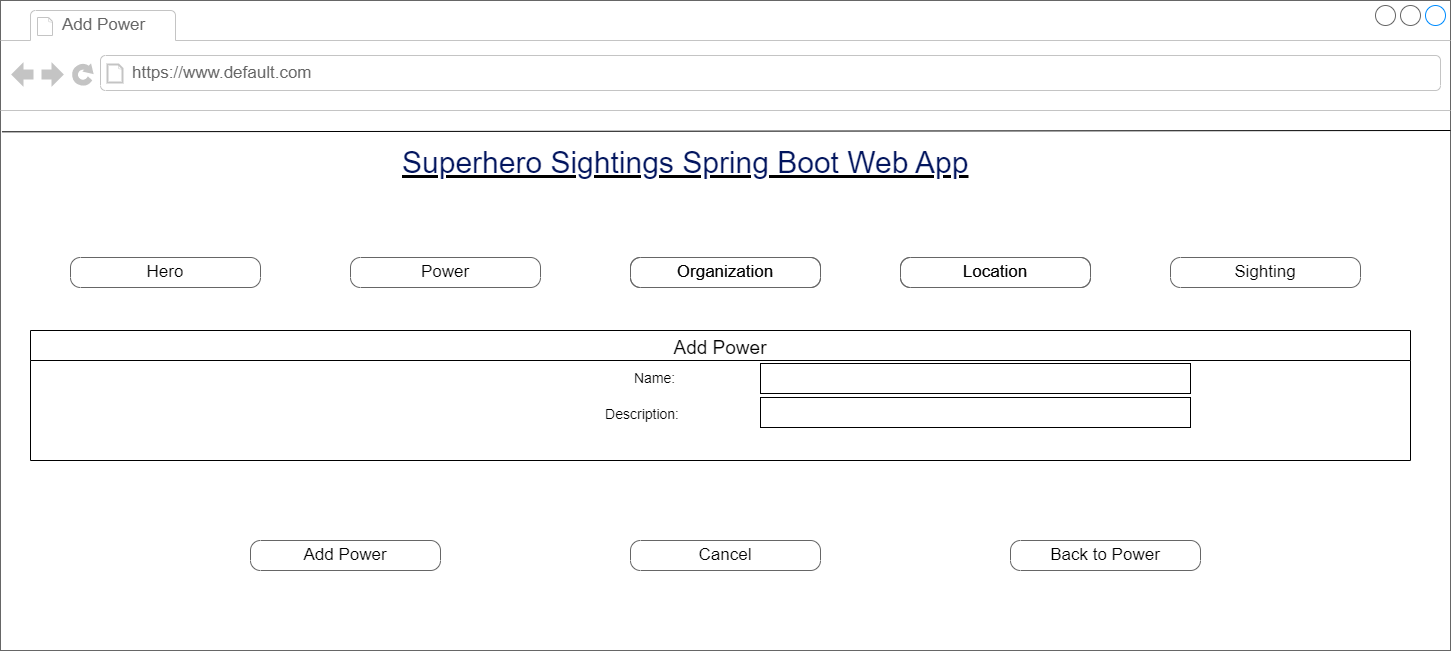

The diagram above was exported from draw.io. Its source (the exported page's mxGraphModel, read from the mxfile embedded in the PNG):
<mxGraphModel dx="1077" dy="528" grid="1" gridSize="10" guides="1" tooltips="1" connect="1" arrows="1" fold="1" page="1" pageScale="1" pageWidth="1100" pageHeight="850" background="none" math="0" shadow="0">
  <root>
    <object label="" id="0">
      <mxCell />
    </object>
    <mxCell id="1" parent="0" />
    <mxCell id="7026571954dc6520-1" value="" style="strokeWidth=1;shadow=0;dashed=0;align=left;html=1;shape=mxgraph.mockup.containers.browserWindow;rSize=0;strokeColor=#666666;mainText=,;recursiveResize=0;rounded=0;labelBackgroundColor=none;fontFamily=Verdana;fontSize=12" parent="1" vertex="1">
      <mxGeometry x="250" y="10" width="1450" height="650" as="geometry" />
    </mxCell>
    <mxCell id="7026571954dc6520-2" value="Add Power" style="strokeWidth=1;shadow=0;dashed=0;align=center;html=1;shape=mxgraph.mockup.containers.anchor;fontSize=17;fontColor=#666666;align=left;" parent="7026571954dc6520-1" vertex="1">
      <mxGeometry x="60" y="12" width="150" height="26" as="geometry" />
    </mxCell>
    <mxCell id="7026571954dc6520-3" value="https://www.default.com" style="strokeWidth=1;shadow=0;dashed=0;align=center;html=1;shape=mxgraph.mockup.containers.anchor;rSize=0;fontSize=17;fontColor=#666666;align=left;" parent="7026571954dc6520-1" vertex="1">
      <mxGeometry x="130" y="60" width="250" height="26" as="geometry" />
    </mxCell>
    <mxCell id="7026571954dc6520-4" value="&lt;h2 style=&quot;box-sizing: border-box; margin-top: 0px; margin-bottom: 0.5rem; font-weight: 300; line-height: 1.2; font-size: 1.875rem; font-family: Arial, Helvetica, sans-serif; color: rgb(2, 21, 94); padding-top: 12px; padding-bottom: 0px; background-color: rgb(255, 255, 255);&quot; id=&quot;yui_3_17_2_1_1667340755161_39&quot;&gt;Superhero Sightings Spring Boot Web App&lt;/h2&gt;" style="text;html=1;points=[];align=left;verticalAlign=top;spacingTop=-4;fontSize=30;fontFamily=Verdana;fontStyle=4" parent="7026571954dc6520-1" vertex="1">
      <mxGeometry x="400" y="130" width="590" height="50" as="geometry" />
    </mxCell>
    <mxCell id="jvbijX7r-PZZ7w1VG2m_-4" value="" style="group" parent="7026571954dc6520-1" vertex="1" connectable="0">
      <mxGeometry x="70" y="257" width="1020" height="30" as="geometry" />
    </mxCell>
    <mxCell id="7026571954dc6520-18" value="Hero" style="strokeWidth=1;shadow=0;dashed=0;align=center;html=1;shape=mxgraph.mockup.buttons.button;strokeColor=#666666;mainText=;buttonStyle=round;fontSize=17;fontStyle=0;fillColor=none;whiteSpace=wrap;rounded=0;labelBackgroundColor=none;" parent="jvbijX7r-PZZ7w1VG2m_-4" vertex="1">
      <mxGeometry width="190" height="30" as="geometry" />
    </mxCell>
    <mxCell id="7026571954dc6520-19" value="Power" style="strokeWidth=1;shadow=0;dashed=0;align=center;html=1;shape=mxgraph.mockup.buttons.button;strokeColor=#666666;mainText=;buttonStyle=round;fontSize=17;fontStyle=0;fillColor=none;whiteSpace=wrap;rounded=0;labelBackgroundColor=none;" parent="jvbijX7r-PZZ7w1VG2m_-4" vertex="1">
      <mxGeometry x="280" width="190" height="30" as="geometry" />
    </mxCell>
    <mxCell id="jvbijX7r-PZZ7w1VG2m_-1" value="Organization" style="strokeWidth=1;shadow=0;dashed=0;align=center;html=1;shape=mxgraph.mockup.buttons.button;strokeColor=#666666;mainText=;buttonStyle=round;fontSize=17;fontStyle=0;fillColor=none;whiteSpace=wrap;rounded=0;labelBackgroundColor=none;" parent="jvbijX7r-PZZ7w1VG2m_-4" vertex="1">
      <mxGeometry x="560" width="190" height="30" as="geometry" />
    </mxCell>
    <mxCell id="jvbijX7r-PZZ7w1VG2m_-2" value="Location" style="strokeWidth=1;shadow=0;dashed=0;align=center;html=1;shape=mxgraph.mockup.buttons.button;strokeColor=#666666;mainText=;buttonStyle=round;fontSize=17;fontStyle=0;fillColor=none;whiteSpace=wrap;rounded=0;labelBackgroundColor=none;" parent="jvbijX7r-PZZ7w1VG2m_-4" vertex="1">
      <mxGeometry x="830" width="190" height="30" as="geometry" />
    </mxCell>
    <mxCell id="jvbijX7r-PZZ7w1VG2m_-3" value="Sighting" style="strokeWidth=1;shadow=0;dashed=0;align=center;html=1;shape=mxgraph.mockup.buttons.button;strokeColor=#666666;mainText=;buttonStyle=round;fontSize=17;fontStyle=0;fillColor=none;whiteSpace=wrap;rounded=0;labelBackgroundColor=none;" parent="7026571954dc6520-1" vertex="1">
      <mxGeometry x="1170" y="257" width="190" height="30" as="geometry" />
    </mxCell>
    <mxCell id="jvbijX7r-PZZ7w1VG2m_-9" value="Add Power" style="swimlane;fontStyle=0;childLayout=stackLayout;horizontal=1;startSize=30;horizontalStack=0;resizeParent=1;resizeParentMax=0;resizeLast=0;collapsible=1;marginBottom=0;fontSize=19;align=center;" parent="7026571954dc6520-1" vertex="1">
      <mxGeometry x="30" y="330" width="1380" height="130" as="geometry" />
    </mxCell>
    <mxCell id="jvbijX7r-PZZ7w1VG2m_-71" value="Back to Power" style="strokeWidth=1;shadow=0;dashed=0;align=center;html=1;shape=mxgraph.mockup.buttons.button;strokeColor=#666666;mainText=;buttonStyle=round;fontSize=17;fontStyle=0;fillColor=none;whiteSpace=wrap;rounded=0;labelBackgroundColor=none;" parent="7026571954dc6520-1" vertex="1">
      <mxGeometry x="1010" y="540" width="190" height="30" as="geometry" />
    </mxCell>
    <mxCell id="jvbijX7r-PZZ7w1VG2m_-80" value="" style="text;html=1;strokeColor=default;fillColor=none;align=left;verticalAlign=middle;whiteSpace=wrap;rounded=0;fontSize=14;fontStyle=0" parent="7026571954dc6520-1" vertex="1">
      <mxGeometry x="760" y="397" width="430" height="30" as="geometry" />
    </mxCell>
    <mxCell id="whRv7u4-3vXumY-xxJ-N-17" value="Add Power" style="strokeWidth=1;shadow=0;dashed=0;align=center;html=1;shape=mxgraph.mockup.buttons.button;strokeColor=#666666;mainText=;buttonStyle=round;fontSize=17;fontStyle=0;fillColor=none;whiteSpace=wrap;rounded=0;labelBackgroundColor=none;" parent="7026571954dc6520-1" vertex="1">
      <mxGeometry x="250" y="540" width="190" height="30" as="geometry" />
    </mxCell>
    <mxCell id="whRv7u4-3vXumY-xxJ-N-18" value="Organization" style="strokeWidth=1;shadow=0;dashed=0;align=center;html=1;shape=mxgraph.mockup.buttons.button;strokeColor=#666666;mainText=;buttonStyle=round;fontSize=17;fontStyle=0;fillColor=none;whiteSpace=wrap;rounded=0;labelBackgroundColor=none;" parent="7026571954dc6520-1" vertex="1">
      <mxGeometry x="630" y="257" width="190" height="30" as="geometry" />
    </mxCell>
    <mxCell id="whRv7u4-3vXumY-xxJ-N-19" value="Location" style="strokeWidth=1;shadow=0;dashed=0;align=center;html=1;shape=mxgraph.mockup.buttons.button;strokeColor=#666666;mainText=;buttonStyle=round;fontSize=17;fontStyle=0;fillColor=none;whiteSpace=wrap;rounded=0;labelBackgroundColor=none;" parent="7026571954dc6520-1" vertex="1">
      <mxGeometry x="900" y="257" width="190" height="30" as="geometry" />
    </mxCell>
    <mxCell id="cwm7OXe2fCaX7MLyg0e5-1" value="Cancel" style="strokeWidth=1;shadow=0;dashed=0;align=center;html=1;shape=mxgraph.mockup.buttons.button;strokeColor=#666666;mainText=;buttonStyle=round;fontSize=17;fontStyle=0;fillColor=none;whiteSpace=wrap;rounded=0;labelBackgroundColor=none;" parent="7026571954dc6520-1" vertex="1">
      <mxGeometry x="630" y="540" width="190" height="30" as="geometry" />
    </mxCell>
    <mxCell id="jvbijX7r-PZZ7w1VG2m_-5" value="" style="endArrow=none;html=1;rounded=0;exitX=0.001;exitY=0.202;exitDx=0;exitDy=0;exitPerimeter=0;entryX=1;entryY=0.2;entryDx=0;entryDy=0;entryPerimeter=0;" parent="1" source="7026571954dc6520-1" target="7026571954dc6520-1" edge="1">
      <mxGeometry width="50" height="50" relative="1" as="geometry">
        <mxPoint x="730" y="300" as="sourcePoint" />
        <mxPoint x="1640" y="312" as="targetPoint" />
      </mxGeometry>
    </mxCell>
    <mxCell id="jvbijX7r-PZZ7w1VG2m_-19" value="" style="text;html=1;align=left;verticalAlign=middle;whiteSpace=wrap;rounded=0;fontSize=14;fontStyle=0;strokeColor=default;" parent="1" vertex="1">
      <mxGeometry x="1010" y="373" width="430" height="30" as="geometry" />
    </mxCell>
    <mxCell id="jvbijX7r-PZZ7w1VG2m_-21" value="Name:&amp;nbsp;" style="text;html=1;strokeColor=none;fillColor=none;align=right;verticalAlign=middle;whiteSpace=wrap;rounded=0;fontSize=14;fontStyle=0" parent="1" vertex="1">
      <mxGeometry x="521" y="373" width="410" height="30" as="geometry" />
    </mxCell>
    <mxCell id="whRv7u4-3vXumY-xxJ-N-5" value="Description:" style="text;html=1;strokeColor=none;fillColor=none;align=right;verticalAlign=middle;whiteSpace=wrap;rounded=0;fontSize=14;fontStyle=0" parent="1" vertex="1">
      <mxGeometry x="521" y="409" width="410" height="30" as="geometry" />
    </mxCell>
  </root>
</mxGraphModel>